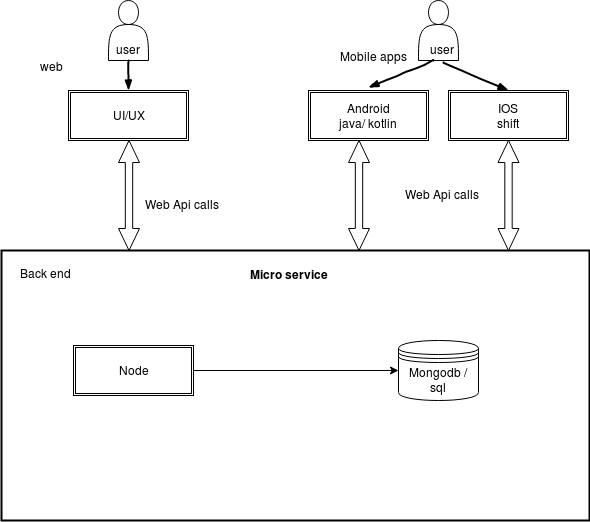

The diagram above was exported from draw.io. Its source (the exported page's mxGraphModel, read from the mxfile embedded in the PNG):
<mxGraphModel dx="1343" dy="770" grid="1" gridSize="10" guides="1" tooltips="1" connect="1" arrows="1" fold="1" page="1" pageScale="1" pageWidth="850" pageHeight="1100" math="0" shadow="0">
  <root>
    <mxCell id="0" />
    <mxCell id="1" parent="0" />
    <mxCell id="gL6aTmFSxpF2Ne1rWf_E-1" value="" style="shape=actor;whiteSpace=wrap;html=1;" vertex="1" parent="1">
      <mxGeometry x="200" y="50" width="40" height="60" as="geometry" />
    </mxCell>
    <mxCell id="gL6aTmFSxpF2Ne1rWf_E-2" value="&lt;div&gt;&amp;nbsp; user&lt;/div&gt;" style="text;html=1;resizable=0;points=[];autosize=1;align=left;verticalAlign=top;spacingTop=-4;" vertex="1" parent="1">
      <mxGeometry x="200" y="90" width="50" height="20" as="geometry" />
    </mxCell>
    <mxCell id="gL6aTmFSxpF2Ne1rWf_E-5" value="UI/UX" style="shape=ext;double=1;rounded=0;whiteSpace=wrap;html=1;" vertex="1" parent="1">
      <mxGeometry x="160" y="140" width="120" height="50" as="geometry" />
    </mxCell>
    <mxCell id="gL6aTmFSxpF2Ne1rWf_E-8" value="" style="strokeWidth=2;whiteSpace=wrap;html=1;align=center;fontSize=14;" vertex="1" parent="1">
      <mxGeometry x="93" y="300" width="588" height="270" as="geometry" />
    </mxCell>
    <mxCell id="gL6aTmFSxpF2Ne1rWf_E-15" value="" style="edgeStyle=orthogonalEdgeStyle;rounded=0;orthogonalLoop=1;jettySize=auto;html=1;" edge="1" parent="1" source="gL6aTmFSxpF2Ne1rWf_E-16" target="gL6aTmFSxpF2Ne1rWf_E-14">
      <mxGeometry relative="1" as="geometry">
        <mxPoint x="430" y="420" as="sourcePoint" />
      </mxGeometry>
    </mxCell>
    <mxCell id="gL6aTmFSxpF2Ne1rWf_E-14" value="Mongodb / sql" style="shape=datastore;whiteSpace=wrap;html=1;" vertex="1" parent="1">
      <mxGeometry x="490" y="390" width="80" height="60" as="geometry" />
    </mxCell>
    <mxCell id="gL6aTmFSxpF2Ne1rWf_E-16" value="Node " style="shape=ext;double=1;rounded=0;whiteSpace=wrap;html=1;" vertex="1" parent="1">
      <mxGeometry x="165" y="395" width="120" height="50" as="geometry" />
    </mxCell>
    <mxCell id="gL6aTmFSxpF2Ne1rWf_E-20" value="Web Api calls" style="text;html=1;resizable=0;points=[];autosize=1;align=left;verticalAlign=top;spacingTop=-4;" vertex="1" parent="1">
      <mxGeometry x="235" y="245" width="90" height="20" as="geometry" />
    </mxCell>
    <mxCell id="gL6aTmFSxpF2Ne1rWf_E-21" value="" style="html=1;shadow=0;dashed=0;align=center;verticalAlign=middle;shape=mxgraph.arrows2.twoWayArrow;dy=0.65;dx=22;direction=south;" vertex="1" parent="1">
      <mxGeometry x="210" y="190" width="21" height="110" as="geometry" />
    </mxCell>
    <mxCell id="gL6aTmFSxpF2Ne1rWf_E-23" value="&lt;b&gt;Micro service&lt;/b&gt;" style="text;html=1;resizable=0;points=[];autosize=1;align=left;verticalAlign=top;spacingTop=-4;" vertex="1" parent="1">
      <mxGeometry x="340" y="315" width="90" height="20" as="geometry" />
    </mxCell>
    <mxCell id="gL6aTmFSxpF2Ne1rWf_E-25" value="Back end" style="text;html=1;" vertex="1" parent="1">
      <mxGeometry x="110" y="310" width="80" height="30" as="geometry" />
    </mxCell>
    <mxCell id="gL6aTmFSxpF2Ne1rWf_E-29" value="" style="rounded=0;comic=1;strokeWidth=2;endArrow=blockThin;html=1;fontFamily=Comic Sans MS;fontStyle=1;" edge="1" parent="1">
      <mxGeometry width="50" height="50" relative="1" as="geometry">
        <mxPoint x="220" y="110" as="sourcePoint" />
        <mxPoint x="220" y="140" as="targetPoint" />
      </mxGeometry>
    </mxCell>
    <mxCell id="gL6aTmFSxpF2Ne1rWf_E-32" value="&lt;div&gt;Android &lt;br&gt;&lt;/div&gt;&lt;div&gt;java/ kotlin&lt;br&gt;&lt;/div&gt;" style="shape=ext;double=1;rounded=0;whiteSpace=wrap;html=1;" vertex="1" parent="1">
      <mxGeometry x="400" y="140" width="120" height="50" as="geometry" />
    </mxCell>
    <mxCell id="gL6aTmFSxpF2Ne1rWf_E-38" value="" style="html=1;shadow=0;dashed=0;align=center;verticalAlign=middle;shape=mxgraph.arrows2.twoWayArrow;dy=0.65;dx=22;direction=south;" vertex="1" parent="1">
      <mxGeometry x="440" y="190" width="21" height="110" as="geometry" />
    </mxCell>
    <mxCell id="gL6aTmFSxpF2Ne1rWf_E-41" value="&lt;div&gt;IOS &lt;br&gt;&lt;/div&gt;&lt;div&gt;shift&lt;br&gt;&lt;/div&gt;" style="shape=ext;double=1;rounded=0;whiteSpace=wrap;html=1;" vertex="1" parent="1">
      <mxGeometry x="540" y="140" width="120" height="50" as="geometry" />
    </mxCell>
    <mxCell id="gL6aTmFSxpF2Ne1rWf_E-44" value="" style="html=1;shadow=0;dashed=0;align=center;verticalAlign=middle;shape=mxgraph.arrows2.twoWayArrow;dy=0.65;dx=22;direction=south;" vertex="1" parent="1">
      <mxGeometry x="589.5" y="190" width="21" height="110" as="geometry" />
    </mxCell>
    <mxCell id="gL6aTmFSxpF2Ne1rWf_E-47" value="" style="shape=actor;whiteSpace=wrap;html=1;" vertex="1" parent="1">
      <mxGeometry x="510" y="50" width="40" height="60" as="geometry" />
    </mxCell>
    <mxCell id="gL6aTmFSxpF2Ne1rWf_E-48" value="user" style="text;html=1;resizable=0;points=[];autosize=1;align=left;verticalAlign=top;spacingTop=-4;" vertex="1" parent="1">
      <mxGeometry x="520" y="90" width="40" height="20" as="geometry" />
    </mxCell>
    <mxCell id="gL6aTmFSxpF2Ne1rWf_E-49" value="web" style="text;html=1;resizable=0;points=[];autosize=1;align=left;verticalAlign=top;spacingTop=-4;" vertex="1" parent="1">
      <mxGeometry x="130" y="107" width="40" height="20" as="geometry" />
    </mxCell>
    <mxCell id="gL6aTmFSxpF2Ne1rWf_E-50" value="Mobile apps" style="text;html=1;resizable=0;points=[];autosize=1;align=left;verticalAlign=top;spacingTop=-4;" vertex="1" parent="1">
      <mxGeometry x="430" y="97" width="80" height="20" as="geometry" />
    </mxCell>
    <mxCell id="gL6aTmFSxpF2Ne1rWf_E-52" value="" style="rounded=0;comic=1;strokeWidth=2;endArrow=blockThin;html=1;fontFamily=Comic Sans MS;fontStyle=1;exitX=0.125;exitY=1;exitDx=0;exitDy=0;exitPerimeter=0;" edge="1" parent="1" source="gL6aTmFSxpF2Ne1rWf_E-48">
      <mxGeometry width="50" height="50" relative="1" as="geometry">
        <mxPoint x="80" y="640" as="sourcePoint" />
        <mxPoint x="460" y="137" as="targetPoint" />
      </mxGeometry>
    </mxCell>
    <mxCell id="gL6aTmFSxpF2Ne1rWf_E-53" value="" style="rounded=0;comic=1;strokeWidth=2;endArrow=blockThin;html=1;fontFamily=Comic Sans MS;fontStyle=1;exitX=0.375;exitY=1.1;exitDx=0;exitDy=0;exitPerimeter=0;entryX=0.5;entryY=0;entryDx=0;entryDy=0;" edge="1" parent="1" source="gL6aTmFSxpF2Ne1rWf_E-48" target="gL6aTmFSxpF2Ne1rWf_E-41">
      <mxGeometry width="50" height="50" relative="1" as="geometry">
        <mxPoint x="80" y="640" as="sourcePoint" />
        <mxPoint x="130" y="590" as="targetPoint" />
      </mxGeometry>
    </mxCell>
    <mxCell id="gL6aTmFSxpF2Ne1rWf_E-54" value="Web Api calls" style="text;html=1;resizable=0;points=[];autosize=1;align=left;verticalAlign=top;spacingTop=-4;" vertex="1" parent="1">
      <mxGeometry x="495" y="235" width="90" height="20" as="geometry" />
    </mxCell>
  </root>
</mxGraphModel>